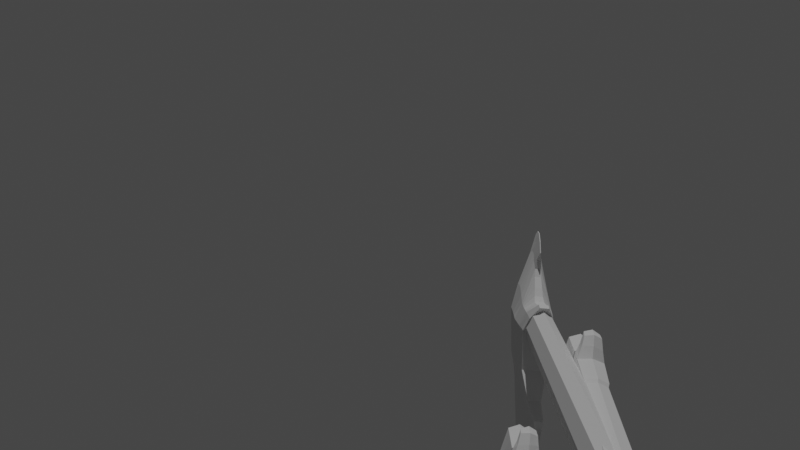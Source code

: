 # Source: Axe_admire_anim_sex.blend  (saved by Blender 2.82.7; exported with 4.5.12 LTS)
import bpy
from mathutils import Matrix  # noqa: F401  (used for matrix-valued properties, if any)

bpy.ops.wm.read_factory_settings(use_empty=True)
scene = bpy.context.scene
scene.name = 'Scene'

# ---- collections
col_collection = bpy.data.collections.new('Collection'); scene.collection.children.link(col_collection)

# ---- world
world_world = bpy.data.worlds.new('World'); scene.world = world_world
world_world.use_nodes = True; world_world.node_tree.nodes.clear()
_N = world_world.node_tree.nodes; _L = world_world.node_tree.links
n0 = _N.new('ShaderNodeOutputWorld'); n0.name = 'World Output'; n0.location = (300, 300)
n1 = _N.new('ShaderNodeBackground'); n1.name = 'Background'; n1.location = (10, 300)
n1.inputs[0].default_value = (0.05088, 0.05088, 0.05088, 1.0)
_L.new(n1.outputs[0], n0.inputs[0])
n0.is_active_output = True
world_world.color = (0.05088, 0.05088, 0.05088)
world_world.use_sun_shadow = False
world_world.sun_shadow_jitter_overblur = 0.0

# ---- cameras
cam_camera_001 = bpy.data.cameras.new('Camera.001')

# ---- lights
light_sun = bpy.data.lights.new('Sun', 'SUN')
light_sun.transmission_factor = 0.0
light_sun.energy = 1.0
light_sun.shadow_soft_size = 0.125

# ---- meshes
me_cube_002 = bpy.data.meshes.new('Cube.002')
me_cube_002.from_pydata([(-0.7442, -0.7442, -0.8724), (-0.8661, -0.8661, 0.9391), (-0.7442, 0.7442, -0.8724), (-0.8661, 0.8661, 0.9391), (0.7442, -0.7442, -0.8724), (0.8661, -0.8661, 0.9391), (0.7442, 0.7442, -0.8724), (0.8661, 0.8661, 0.9391), (-1.0, 0.0, -0.9086), (-1.0, 0.0, 1.0), (1.0, 0.0, -0.9163), (1.0, 0.0, 1.0), (0.0, 0.8592, -0.9874), (0.0, 1.0, 1.0), (0.0, -0.8592, -0.9874), (0.0, -1.0, 1.067), (0.0, 0.0, 1.0), (0.0, -0.9546, 0.3316), (0.8363, -0.8363, 0.4971), (-0.8372, -0.8372, 0.5101), (-0.5511, -1.358, 0.9067), (-0.4962, -1.313, 1.225), (1.765e-05, -1.418, 1.287), (0.4961, -1.381, 1.252), (1.765e-05, -1.452, 0.7853), (0.5504, -1.357, 0.8962), (1.765e-05, -1.471, 1.236), (0.5028, -1.378, 1.208), (-0.5034, -1.378, 1.206), (-0.6679, -1.099, 0.6735), (1.121e-05, -1.225, 0.5484), (0.6653, -1.1, 1.038), (6.115e-06, -1.099, 1.072), (0.6389, -1.15, 0.7014), (-0.6321, -1.103, 1.049), (-0.7028, 6.317e-06, -5.746), (-0.447, -0.7442, -5.71), (0.2972, 0.8592, -5.825), (-0.447, 0.7442, -5.71), (1.297, 6.317e-06, -5.754), (1.041, 0.7442, -5.71), (0.2972, -0.8592, -5.825), (1.041, -0.7442, -5.71), (0.2972, 6.317e-06, -5.784), (0.7104, -0.6938, -1.021), (1.017, 3.35e-11, -1.062), (0.01661, 0.8011, -1.128), (0.7104, 0.6938, -1.021), (-0.6772, 0.6938, -1.021), (-0.9834, 3.35e-11, -1.054), (0.01661, -0.8011, -1.128), (-0.6772, -0.6938, -1.021)], [], [(8, 9, 3, 2), (12, 13, 7, 6), (10, 11, 5, 18, 4), (14, 17, 19, 0), (49, 48, 38, 35), (16, 9, 1, 15), (13, 3, 9, 16), (45, 44, 42, 39), (6, 7, 11, 10), (0, 19, 1, 9, 8), (47, 45, 39, 40), (7, 13, 16, 11), (11, 16, 15, 5), (46, 47, 40, 37), (4, 18, 17, 14), (2, 3, 13, 12), (24, 25, 27, 26), (15, 1, 34, 32), (17, 18, 33, 30), (20, 24, 26, 28), (18, 5, 31, 33), (19, 17, 30, 29), (1, 19, 29, 34), (5, 15, 32, 31), (28, 26, 22, 21), (26, 27, 23, 22), (29, 30, 24, 20), (30, 33, 25, 24), (34, 29, 20, 28, 21), (31, 32, 22, 23), (33, 31, 23, 27, 25), (32, 34, 21, 22), (43, 39, 42, 41), (37, 40, 39, 43), (38, 37, 43, 35), (35, 43, 41, 36), (44, 50, 41, 42), (48, 46, 37, 38), (50, 51, 36, 41), (51, 49, 35, 36), (0, 8, 49, 51), (14, 0, 51, 50), (2, 12, 46, 48), (4, 14, 50, 44), (12, 6, 47, 46), (6, 10, 45, 47), (10, 4, 44, 45), (8, 2, 48, 49)])
_uv = me_cube_002.uv_layers.new(name='UVMap')
_uv.uv.foreach_set('vector', [0.375, 0.125, 0.625, 0.125, 0.625, 0.25, 0.375, 0.25, 0.375, 0.375, 0.625, 0.375, 0.625, 0.5, 0.375, 0.5, 0.375, 0.625, 0.625, 0.625, 0.625, 0.75, 0.564, 0.75, 0.375, 0.75, 0.375, 0.875, 0.5444, 0.875, 0.5658, 1.0, 0.375, 1.0, 0.375, 0.125, 0.375, 0.25, 0.375, 0.25, 0.375, 0.125, 0.75, 0.625, 0.875, 0.625, 0.875, 0.75, 0.75, 0.75, 0.75, 0.5, 0.875, 0.5, 0.875, 0.625, 0.75, 0.625, 0.375, 0.625, 0.375, 0.75, 0.375, 0.75, 0.375, 0.625, 0.375, 0.5, 0.625, 0.5, 0.625, 0.625, 0.375, 0.625, 0.375, 0.0, 0.5658, 0.0, 0.625, 0.0, 0.625, 0.125, 0.375, 0.125, 0.375, 0.5, 0.375, 0.625, 0.375, 0.625, 0.375, 0.5, 0.625, 0.5, 0.75, 0.5, 0.75, 0.625, 0.625, 0.625, 0.625, 0.625, 0.75, 0.625, 0.75, 0.75, 0.625, 0.75, 0.375, 0.375, 0.375, 0.5, 0.375, 0.5, 0.375, 0.375, 0.375, 0.75, 0.564, 0.75, 0.5444, 0.875, 0.375, 0.875, 0.375, 0.25, 0.625, 0.25, 0.625, 0.375, 0.375, 0.375, 0.5444, 0.875, 0.564, 0.75, 0.6175, 0.75, 0.6132, 0.875, 0.75, 0.75, 0.875, 0.75, 0.875, 0.75, 0.75, 0.75, 0.5444, 0.875, 0.564, 0.75, 0.564, 0.75, 0.5444, 0.875, 0.5658, 1.0, 0.5444, 0.875, 0.6132, 0.875, 0.6172, 1.0, 0.564, 0.75, 0.625, 0.75, 0.625, 0.75, 0.564, 0.75, 0.5658, 1.0, 0.5444, 0.875, 0.5444, 0.875, 0.5658, 1.0, 0.625, 0.0, 0.5658, 0.0, 0.5658, 0.0, 0.625, 0.0, 0.625, 0.75, 0.75, 0.75, 0.75, 0.75, 0.625, 0.75, 0.6172, 1.0, 0.6132, 0.875, 0.625, 0.875, 0.625, 1.0, 0.6132, 0.875, 0.6175, 0.75, 0.625, 0.75, 0.625, 0.875, 0.5658, 1.0, 0.5444, 0.875, 0.5444, 0.875, 0.5658, 1.0, 0.5444, 0.875, 0.564, 0.75, 0.564, 0.75, 0.5444, 0.875, 0.625, 0.0, 0.5658, 0.0, 0.5658, 0.0, 0.6172, 0.0, 0.625, 0.0, 0.625, 0.75, 0.75, 0.75, 0.75, 0.75, 0.625, 0.75, 0.564, 0.75, 0.625, 0.75, 0.625, 0.75, 0.6175, 0.75, 0.564, 0.75, 0.75, 0.75, 0.875, 0.75, 0.875, 0.75, 0.75, 0.75, 0.25, 0.625, 0.375, 0.625, 0.375, 0.75, 0.25, 0.75, 0.25, 0.5, 0.375, 0.5, 0.375, 0.625, 0.25, 0.625, 0.125, 0.5, 0.25, 0.5, 0.25, 0.625, 0.125, 0.625, 0.125, 0.625, 0.25, 0.625, 0.25, 0.75, 0.125, 0.75, 0.375, 0.75, 0.375, 0.875, 0.375, 0.875, 0.375, 0.75, 0.375, 0.25, 0.375, 0.375, 0.375, 0.375, 0.375, 0.25, 0.375, 0.875, 0.375, 1.0, 0.375, 1.0, 0.375, 0.875, 0.375, 0.0, 0.375, 0.125, 0.375, 0.125, 0.375, 0.0, 0.375, 0.0, 0.375, 0.125, 0.375, 0.125, 0.375, 0.0, 0.375, 0.875, 0.375, 1.0, 0.375, 1.0, 0.375, 0.875, 0.375, 0.25, 0.375, 0.375, 0.375, 0.375, 0.375, 0.25, 0.375, 0.75, 0.375, 0.875, 0.375, 0.875, 0.375, 0.75, 0.375, 0.375, 0.375, 0.5, 0.375, 0.5, 0.375, 0.375, 0.375, 0.5, 0.375, 0.625, 0.375, 0.625, 0.375, 0.5, 0.375, 0.625, 0.375, 0.75, 0.375, 0.75, 0.375, 0.625, 0.375, 0.125, 0.375, 0.25, 0.375, 0.25, 0.375, 0.125])
me_cube_002.use_remesh_fix_poles = True
me_cube_002.use_remesh_preserve_attributes = False
me_cube_002.use_mirror_vertex_groups = False
me_cube_002.update()
me_cube_003 = bpy.data.meshes.new('Cube.003')
me_cube_003.from_pydata([(-0.7442, -0.7442, -0.8724), (-0.8661, -0.8661, 0.9391), (-0.7442, 0.7442, -0.8724), (-0.8661, 0.8661, 0.9391), (0.7442, -0.7442, -0.8724), (0.8661, -0.8661, 0.9391), (0.7442, 0.7442, -0.8724), (0.8661, 0.8661, 0.9391), (-1.0, 0.0, -0.9086), (-1.0, 0.0, 1.0), (1.0, 0.0, -0.9163), (1.0, 0.0, 1.0), (0.0, 0.8592, -0.9874), (0.0, 1.0, 1.0), (0.0, -0.8592, -0.9874), (0.0, -1.0, 1.0), (0.0, 0.0, 1.0), (0.0, 0.0, -0.9463), (-0.7715, -0.7715, -0.4661), (-0.7715, 0.7715, -0.4661), (0.7715, 0.7715, -0.4661), (0.7715, -0.7715, -0.4661), (1.0, 0.0, -0.4865), (-1.0, 0.0, -0.4806), (0.0, -0.8908, -0.5417), (0.0, 0.8908, -0.5417), (-0.8005, -0.8026, 0.1765), (-0.8005, 0.8026, 0.1765), (0.8047, 0.8026, 0.1765), (0.8047, -0.8026, 0.1765), (1.002, 0.0, 0.1828), (-0.9979, 0.0, 0.1868), (0.002131, -0.9267, 0.1458), (0.002131, 0.9267, 0.1458)], [], [(31, 9, 3, 27), (33, 13, 7, 28), (30, 11, 5, 29), (32, 15, 1, 26), (17, 10, 4, 14), (16, 9, 1, 15), (13, 3, 9, 16), (12, 6, 10, 17), (28, 7, 11, 30), (26, 1, 9, 31), (2, 12, 17, 8), (7, 13, 16, 11), (11, 16, 15, 5), (8, 17, 14, 0), (29, 5, 15, 32), (27, 3, 13, 33), (2, 19, 25, 12), (4, 21, 24, 14), (0, 18, 23, 8), (6, 20, 22, 10), (14, 24, 18, 0), (10, 22, 21, 4), (12, 25, 20, 6), (8, 23, 19, 2), (19, 27, 33, 25), (21, 29, 32, 24), (18, 26, 31, 23), (20, 28, 30, 22), (24, 32, 26, 18), (22, 30, 29, 21), (25, 33, 28, 20), (23, 31, 27, 19)])
_uv = me_cube_003.uv_layers.new(name='UVMap')
_uv.uv.foreach_set('vector', [0.4949, 0.125, 0.625, 0.125, 0.625, 0.25, 0.4949, 0.25, 0.4949, 0.375, 0.625, 0.375, 0.625, 0.5, 0.4949, 0.5, 0.4949, 0.625, 0.625, 0.625, 0.625, 0.75, 0.4949, 0.75, 0.4949, 0.875, 0.625, 0.875, 0.625, 1.0, 0.4949, 1.0, 0.25, 0.625, 0.375, 0.625, 0.375, 0.75, 0.25, 0.75, 0.75, 0.625, 0.875, 0.625, 0.875, 0.75, 0.75, 0.75, 0.75, 0.5, 0.875, 0.5, 0.875, 0.625, 0.75, 0.625, 0.25, 0.5, 0.375, 0.5, 0.375, 0.625, 0.25, 0.625, 0.4949, 0.5, 0.625, 0.5, 0.625, 0.625, 0.4949, 0.625, 0.4949, 0.0, 0.625, 0.0, 0.625, 0.125, 0.4949, 0.125, 0.125, 0.5, 0.25, 0.5, 0.25, 0.625, 0.125, 0.625, 0.625, 0.5, 0.75, 0.5, 0.75, 0.625, 0.625, 0.625, 0.625, 0.625, 0.75, 0.625, 0.75, 0.75, 0.625, 0.75, 0.125, 0.625, 0.25, 0.625, 0.25, 0.75, 0.125, 0.75, 0.4949, 0.75, 0.625, 0.75, 0.625, 0.875, 0.4949, 0.875, 0.4949, 0.25, 0.625, 0.25, 0.625, 0.375, 0.4949, 0.375, 0.375, 0.25, 0.4311, 0.25, 0.4311, 0.375, 0.375, 0.375, 0.375, 0.75, 0.4311, 0.75, 0.4311, 0.875, 0.375, 0.875, 0.375, 0.0, 0.4311, 0.0, 0.4311, 0.125, 0.375, 0.125, 0.375, 0.5, 0.4311, 0.5, 0.4311, 0.625, 0.375, 0.625, 0.375, 0.875, 0.4311, 0.875, 0.4311, 1.0, 0.375, 1.0, 0.375, 0.625, 0.4311, 0.625, 0.4311, 0.75, 0.375, 0.75, 0.375, 0.375, 0.4311, 0.375, 0.4311, 0.5, 0.375, 0.5, 0.375, 0.125, 0.4311, 0.125, 0.4311, 0.25, 0.375, 0.25, 0.4311, 0.25, 0.4949, 0.25, 0.4949, 0.375, 0.4311, 0.375, 0.4311, 0.75, 0.4949, 0.75, 0.4949, 0.875, 0.4311, 0.875, 0.4311, 0.0, 0.4949, 0.0, 0.4949, 0.125, 0.4311, 0.125, 0.4311, 0.5, 0.4949, 0.5, 0.4949, 0.625, 0.4311, 0.625, 0.4311, 0.875, 0.4949, 0.875, 0.4949, 1.0, 0.4311, 1.0, 0.4311, 0.625, 0.4949, 0.625, 0.4949, 0.75, 0.4311, 0.75, 0.4311, 0.375, 0.4949, 0.375, 0.4949, 0.5, 0.4311, 0.5, 0.4311, 0.125, 0.4949, 0.125, 0.4949, 0.25, 0.4311, 0.25])
me_cube_003.use_remesh_fix_poles = True
me_cube_003.use_remesh_preserve_attributes = False
me_cube_003.use_mirror_vertex_groups = False
me_cube_003.update()
me_cube_004 = bpy.data.meshes.new('Cube.004')
me_cube_004.from_pydata([(-0.7442, -0.7442, -0.8724), (-0.8661, -0.8661, 0.9391), (-0.7442, 0.7442, -0.8724), (-0.8661, 0.8661, 0.9391), (0.7442, -0.7442, -0.8724), (0.8661, -0.8661, 0.9391), (0.7442, 0.7442, -0.8724), (0.8661, 0.8661, 0.9391), (-1.0, 0.0, -0.9086), (-1.0, 0.0, 1.0), (1.0, 0.0, -0.9163), (1.0, 0.0, 1.0), (0.0, 0.8592, -0.9874), (0.0, 1.0, 1.0), (0.0, -0.8592, -0.9874), (0.0, -1.0, 1.067), (0.0, 0.0, 1.0), (0.0, -0.9546, 0.3316), (0.8363, -0.8363, 0.4971), (-0.8372, -0.8372, 0.5101), (-0.5511, -1.358, 0.9067), (-0.4962, -1.313, 1.225), (1.765e-05, -1.418, 1.287), (0.4961, -1.381, 1.252), (1.765e-05, -1.452, 0.7853), (0.5504, -1.357, 0.8962), (1.765e-05, -1.471, 1.236), (0.5028, -1.378, 1.208), (-0.5034, -1.378, 1.206), (-0.6679, -1.099, 0.6735), (1.121e-05, -1.225, 0.5484), (0.6653, -1.1, 1.038), (6.115e-06, -1.099, 1.072), (0.6389, -1.15, 0.7014), (-0.6321, -1.103, 1.049), (-0.6257, 7.548e-10, -4.189), (-0.3699, -0.7442, -4.153), (0.3743, 0.8592, -4.268), (-0.3699, 0.7442, -4.153), (1.374, 7.548e-10, -4.197), (1.118, 0.7442, -4.153), (0.3743, -0.8592, -4.268), (1.118, -0.7442, -4.153), (0.3743, 7.548e-10, -4.227), (0.7104, -0.6938, -1.021), (1.017, 3.35e-11, -1.062), (0.01661, 0.8011, -1.128), (0.7104, 0.6938, -1.021), (-0.6772, 0.6938, -1.021), (-0.9834, 3.35e-11, -1.054), (0.01661, -0.8011, -1.128), (-0.6772, -0.6938, -1.021)], [], [(8, 9, 3, 2), (12, 13, 7, 6), (10, 11, 5, 18, 4), (14, 17, 19, 0), (49, 48, 38, 35), (16, 9, 1, 15), (13, 3, 9, 16), (45, 44, 42, 39), (6, 7, 11, 10), (0, 19, 1, 9, 8), (47, 45, 39, 40), (7, 13, 16, 11), (11, 16, 15, 5), (46, 47, 40, 37), (4, 18, 17, 14), (2, 3, 13, 12), (24, 25, 27, 26), (15, 1, 34, 32), (17, 18, 33, 30), (20, 24, 26, 28), (18, 5, 31, 33), (19, 17, 30, 29), (1, 19, 29, 34), (5, 15, 32, 31), (28, 26, 22, 21), (26, 27, 23, 22), (29, 30, 24, 20), (30, 33, 25, 24), (34, 29, 20, 28, 21), (31, 32, 22, 23), (33, 31, 23, 27, 25), (32, 34, 21, 22), (43, 39, 42, 41), (37, 40, 39, 43), (38, 37, 43, 35), (35, 43, 41, 36), (44, 50, 41, 42), (48, 46, 37, 38), (50, 51, 36, 41), (51, 49, 35, 36), (0, 8, 49, 51), (14, 0, 51, 50), (2, 12, 46, 48), (4, 14, 50, 44), (12, 6, 47, 46), (6, 10, 45, 47), (10, 4, 44, 45), (8, 2, 48, 49)])
_uv = me_cube_004.uv_layers.new(name='UVMap')
_uv.uv.foreach_set('vector', [0.375, 0.125, 0.625, 0.125, 0.625, 0.25, 0.375, 0.25, 0.375, 0.375, 0.625, 0.375, 0.625, 0.5, 0.375, 0.5, 0.375, 0.625, 0.625, 0.625, 0.625, 0.75, 0.564, 0.75, 0.375, 0.75, 0.375, 0.875, 0.5444, 0.875, 0.5658, 1.0, 0.375, 1.0, 0.375, 0.125, 0.375, 0.25, 0.375, 0.25, 0.375, 0.125, 0.75, 0.625, 0.875, 0.625, 0.875, 0.75, 0.75, 0.75, 0.75, 0.5, 0.875, 0.5, 0.875, 0.625, 0.75, 0.625, 0.375, 0.625, 0.375, 0.75, 0.375, 0.75, 0.375, 0.625, 0.375, 0.5, 0.625, 0.5, 0.625, 0.625, 0.375, 0.625, 0.375, 0.0, 0.5658, 0.0, 0.625, 0.0, 0.625, 0.125, 0.375, 0.125, 0.375, 0.5, 0.375, 0.625, 0.375, 0.625, 0.375, 0.5, 0.625, 0.5, 0.75, 0.5, 0.75, 0.625, 0.625, 0.625, 0.625, 0.625, 0.75, 0.625, 0.75, 0.75, 0.625, 0.75, 0.375, 0.375, 0.375, 0.5, 0.375, 0.5, 0.375, 0.375, 0.375, 0.75, 0.564, 0.75, 0.5444, 0.875, 0.375, 0.875, 0.375, 0.25, 0.625, 0.25, 0.625, 0.375, 0.375, 0.375, 0.5444, 0.875, 0.564, 0.75, 0.6175, 0.75, 0.6132, 0.875, 0.75, 0.75, 0.875, 0.75, 0.875, 0.75, 0.75, 0.75, 0.5444, 0.875, 0.564, 0.75, 0.564, 0.75, 0.5444, 0.875, 0.5658, 1.0, 0.5444, 0.875, 0.6132, 0.875, 0.6172, 1.0, 0.564, 0.75, 0.625, 0.75, 0.625, 0.75, 0.564, 0.75, 0.5658, 1.0, 0.5444, 0.875, 0.5444, 0.875, 0.5658, 1.0, 0.625, 0.0, 0.5658, 0.0, 0.5658, 0.0, 0.625, 0.0, 0.625, 0.75, 0.75, 0.75, 0.75, 0.75, 0.625, 0.75, 0.6172, 1.0, 0.6132, 0.875, 0.625, 0.875, 0.625, 1.0, 0.6132, 0.875, 0.6175, 0.75, 0.625, 0.75, 0.625, 0.875, 0.5658, 1.0, 0.5444, 0.875, 0.5444, 0.875, 0.5658, 1.0, 0.5444, 0.875, 0.564, 0.75, 0.564, 0.75, 0.5444, 0.875, 0.625, 0.0, 0.5658, 0.0, 0.5658, 0.0, 0.6172, 0.0, 0.625, 0.0, 0.625, 0.75, 0.75, 0.75, 0.75, 0.75, 0.625, 0.75, 0.564, 0.75, 0.625, 0.75, 0.625, 0.75, 0.6175, 0.75, 0.564, 0.75, 0.75, 0.75, 0.875, 0.75, 0.875, 0.75, 0.75, 0.75, 0.25, 0.625, 0.375, 0.625, 0.375, 0.75, 0.25, 0.75, 0.25, 0.5, 0.375, 0.5, 0.375, 0.625, 0.25, 0.625, 0.125, 0.5, 0.25, 0.5, 0.25, 0.625, 0.125, 0.625, 0.125, 0.625, 0.25, 0.625, 0.25, 0.75, 0.125, 0.75, 0.375, 0.75, 0.375, 0.875, 0.375, 0.875, 0.375, 0.75, 0.375, 0.25, 0.375, 0.375, 0.375, 0.375, 0.375, 0.25, 0.375, 0.875, 0.375, 1.0, 0.375, 1.0, 0.375, 0.875, 0.375, 0.0, 0.375, 0.125, 0.375, 0.125, 0.375, 0.0, 0.375, 0.0, 0.375, 0.125, 0.375, 0.125, 0.375, 0.0, 0.375, 0.875, 0.375, 1.0, 0.375, 1.0, 0.375, 0.875, 0.375, 0.25, 0.375, 0.375, 0.375, 0.375, 0.375, 0.25, 0.375, 0.75, 0.375, 0.875, 0.375, 0.875, 0.375, 0.75, 0.375, 0.375, 0.375, 0.5, 0.375, 0.5, 0.375, 0.375, 0.375, 0.5, 0.375, 0.625, 0.375, 0.625, 0.375, 0.5, 0.375, 0.625, 0.375, 0.75, 0.375, 0.75, 0.375, 0.625, 0.375, 0.125, 0.375, 0.25, 0.375, 0.25, 0.375, 0.125])
me_cube_004.use_remesh_fix_poles = True
me_cube_004.use_remesh_preserve_attributes = False
me_cube_004.use_mirror_vertex_groups = False
me_cube_004.update()
me_cube_005 = bpy.data.meshes.new('Cube.005')
me_cube_005.from_pydata([(-0.7442, -0.7442, -0.8724), (-0.8661, -0.8661, 0.9391), (-0.7442, 0.7442, -0.8724), (-0.8661, 0.8661, 0.9391), (0.7442, -0.7442, -0.8724), (0.8661, -0.8661, 0.9391), (0.7442, 0.7442, -0.8724), (0.8661, 0.8661, 0.9391), (-1.0, 0.0, -0.9086), (-1.0, 0.0, 1.0), (1.0, 0.0, -0.9163), (1.0, 0.0, 1.0), (0.0, 0.8592, -0.9874), (0.0, 1.0, 1.0), (0.0, -0.8592, -0.9874), (0.0, -1.0, 1.0), (0.0, 0.0, 1.0), (0.0, 0.0, -0.9463), (-0.7715, -0.7715, -0.4661), (-0.7715, 0.7715, -0.4661), (0.7715, 0.7715, -0.4661), (0.7715, -0.7715, -0.4661), (1.0, 0.0, -0.4865), (-1.0, 0.0, -0.4806), (0.0, -0.8908, -0.5417), (0.0, 0.8908, -0.5417), (-0.8005, -0.8026, 0.1765), (-0.8005, 0.8026, 0.1765), (0.8047, 0.8026, 0.1765), (0.8047, -0.8026, 0.1765), (1.002, 0.0, 0.1828), (-0.9979, 0.0, 0.1868), (0.002131, -0.9267, 0.1458), (0.002131, 0.9267, 0.1458)], [], [(31, 9, 3, 27), (33, 13, 7, 28), (30, 11, 5, 29), (32, 15, 1, 26), (17, 10, 4, 14), (16, 9, 1, 15), (13, 3, 9, 16), (12, 6, 10, 17), (28, 7, 11, 30), (26, 1, 9, 31), (2, 12, 17, 8), (7, 13, 16, 11), (11, 16, 15, 5), (8, 17, 14, 0), (29, 5, 15, 32), (27, 3, 13, 33), (2, 19, 25, 12), (4, 21, 24, 14), (0, 18, 23, 8), (6, 20, 22, 10), (14, 24, 18, 0), (10, 22, 21, 4), (12, 25, 20, 6), (8, 23, 19, 2), (19, 27, 33, 25), (21, 29, 32, 24), (18, 26, 31, 23), (20, 28, 30, 22), (24, 32, 26, 18), (22, 30, 29, 21), (25, 33, 28, 20), (23, 31, 27, 19)])
_uv = me_cube_005.uv_layers.new(name='UVMap')
_uv.uv.foreach_set('vector', [0.4949, 0.125, 0.625, 0.125, 0.625, 0.25, 0.4949, 0.25, 0.4949, 0.375, 0.625, 0.375, 0.625, 0.5, 0.4949, 0.5, 0.4949, 0.625, 0.625, 0.625, 0.625, 0.75, 0.4949, 0.75, 0.4949, 0.875, 0.625, 0.875, 0.625, 1.0, 0.4949, 1.0, 0.25, 0.625, 0.375, 0.625, 0.375, 0.75, 0.25, 0.75, 0.75, 0.625, 0.875, 0.625, 0.875, 0.75, 0.75, 0.75, 0.75, 0.5, 0.875, 0.5, 0.875, 0.625, 0.75, 0.625, 0.25, 0.5, 0.375, 0.5, 0.375, 0.625, 0.25, 0.625, 0.4949, 0.5, 0.625, 0.5, 0.625, 0.625, 0.4949, 0.625, 0.4949, 0.0, 0.625, 0.0, 0.625, 0.125, 0.4949, 0.125, 0.125, 0.5, 0.25, 0.5, 0.25, 0.625, 0.125, 0.625, 0.625, 0.5, 0.75, 0.5, 0.75, 0.625, 0.625, 0.625, 0.625, 0.625, 0.75, 0.625, 0.75, 0.75, 0.625, 0.75, 0.125, 0.625, 0.25, 0.625, 0.25, 0.75, 0.125, 0.75, 0.4949, 0.75, 0.625, 0.75, 0.625, 0.875, 0.4949, 0.875, 0.4949, 0.25, 0.625, 0.25, 0.625, 0.375, 0.4949, 0.375, 0.375, 0.25, 0.4311, 0.25, 0.4311, 0.375, 0.375, 0.375, 0.375, 0.75, 0.4311, 0.75, 0.4311, 0.875, 0.375, 0.875, 0.375, 0.0, 0.4311, 0.0, 0.4311, 0.125, 0.375, 0.125, 0.375, 0.5, 0.4311, 0.5, 0.4311, 0.625, 0.375, 0.625, 0.375, 0.875, 0.4311, 0.875, 0.4311, 1.0, 0.375, 1.0, 0.375, 0.625, 0.4311, 0.625, 0.4311, 0.75, 0.375, 0.75, 0.375, 0.375, 0.4311, 0.375, 0.4311, 0.5, 0.375, 0.5, 0.375, 0.125, 0.4311, 0.125, 0.4311, 0.25, 0.375, 0.25, 0.4311, 0.25, 0.4949, 0.25, 0.4949, 0.375, 0.4311, 0.375, 0.4311, 0.75, 0.4949, 0.75, 0.4949, 0.875, 0.4311, 0.875, 0.4311, 0.0, 0.4949, 0.0, 0.4949, 0.125, 0.4311, 0.125, 0.4311, 0.5, 0.4949, 0.5, 0.4949, 0.625, 0.4311, 0.625, 0.4311, 0.875, 0.4949, 0.875, 0.4949, 1.0, 0.4311, 1.0, 0.4311, 0.625, 0.4949, 0.625, 0.4949, 0.75, 0.4311, 0.75, 0.4311, 0.375, 0.4949, 0.375, 0.4949, 0.5, 0.4311, 0.5, 0.4311, 0.125, 0.4949, 0.125, 0.4949, 0.25, 0.4311, 0.25])
me_cube_005.use_remesh_fix_poles = True
me_cube_005.use_remesh_preserve_attributes = False
me_cube_005.use_mirror_vertex_groups = False
me_cube_005.update()
me_cylinder_003 = bpy.data.meshes.new('Cylinder.003')
me_cylinder_003.from_pydata([(0.002265, 1.92, -19.25), (0.002265, 1.92, -17.25), (0.7094, 1.627, -19.25), (0.7094, 1.627, -17.25), (1.002, 0.92, -19.25), (1.002, 0.92, -17.25), (0.7094, 0.2128, -19.25), (0.7094, 0.2128, -17.25), (0.002265, -0.08005, -19.25), (0.002265, -0.08005, -17.25), (-0.7048, 0.2128, -19.25), (-0.7048, 0.2128, -17.25), (-0.9977, 0.92, -19.25), (-0.9977, 0.92, -17.25), (-0.7048, 1.627, -19.25), (-0.7048, 1.627, -17.25), (0.2954, 0.09663, -18.04), (0.6765, 0.2471, -18.77), (-0.1318, 0.006904, -18.77), (0.7603, -0.5146, -18.58), (-0.2519, 1.671, -17.99), (0.1291, 1.821, -18.72), (-0.6792, 1.581, -18.72), (-0.7476, 2.323, -18.42), (-0.7621, 0.5319, -18.01), (-0.5529, 0.2534, -18.74), (-0.8695, 0.8321, -18.74), (-1.693, 0.3329, -18.55), (0.7356, 1.247, -18.04), (0.9448, 0.9687, -18.77), (0.6281, 1.547, -18.77), (1.734, 1.461, -18.48), (0.3369, 1.701, -18.03), (0.7695, 1.629, -18.76), (-0.05563, 1.835, -18.76), (0.768, 2.374, -18.47), (-0.8376, 1.251, -18.0), (-1.02, 0.9691, -18.73), (-0.5608, 1.5, -18.73), (-1.72, 1.548, -18.54), (0.7028, 0.5039, -18.03), (0.9293, 0.7689, -18.76), (0.3877, 0.2769, -18.76), (1.541, 0.1436, -18.57), (-0.3413, 0.1139, -18.0), (-0.6827, 0.3071, -18.73), (0.06255, -0.02447, -18.73), (-0.9582, -0.4277, -18.54), (-0.03238, -3.084, -0.4688), (-0.0313, -3.774, 7.778), (-0.2874, 1.918, 2.142), (-0.2738, 3.114, 7.776), (0.03691, -3.084, -0.4688), (0.03582, -3.771, 7.777), (0.2919, 1.918, 2.142), (0.2783, 3.114, 7.776), (-0.9681, 0.7362, 3.224), (-0.7855, -0.8211, 3.067), (-0.2814, -2.027, -0.04364), (-0.2577, -2.786, 7.728), (-0.7794, -1.12, 7.777), (-1.115, 0.7352, 7.774), (0.286, -2.027, -0.04364), (0.7901, -0.8211, 3.067), (0.9726, 0.7362, 3.224), (1.119, 0.7352, 7.774), (0.784, -1.12, 7.777), (0.2621, -2.787, 7.721), (-0.03341, -4.338, 1.867), (-0.03336, -4.586, 4.448), (-0.0333, -4.42, 6.196), (-0.212, 3.299, 6.714), (-0.1863, 2.819, 5.71), (-0.3162, 1.834, 3.234), (0.2165, 3.299, 6.714), (0.1908, 2.819, 5.71), (0.3208, 1.834, 3.234), (0.03783, -4.42, 6.196), (0.03789, -4.586, 4.448), (0.03794, -4.338, 1.867), (1.135, 0.7352, 6.702), (1.196, 0.7311, 5.444), (1.084, 0.7398, 4.146), (0.8047, -1.123, 6.748), (0.7094, -1.102, 5.628), (0.6955, -1.05, 4.216), (0.238, -2.786, 6.179), (0.2168, -2.732, 3.998), (0.2483, -2.487, 1.776), (-0.2335, -2.786, 6.179), (-0.2122, -2.732, 3.998), (-0.2438, -2.487, 1.776), (-0.8006, -1.123, 6.748), (-0.7049, -1.102, 5.628), (-0.6909, -1.05, 4.216), (-1.131, 0.7352, 6.702), (-1.191, 0.7311, 5.444), (-1.08, 0.7398, 4.146), (-0.03287, -4.155, 7.097), (-0.2477, 3.304, 7.256), (0.2522, 3.304, 7.256), (0.0374, -4.155, 7.098), (1.12, 0.7352, 7.243), (0.7877, -1.124, 7.262), (0.2609, -2.787, 6.982), (-0.2565, -2.787, 6.984), (-0.7837, -1.124, 7.262), (-1.116, 0.7352, 7.243), (-0.2967, 1.965, 2.552), (0.3012, 1.965, 2.552), (0.03752, -3.687, 0.3179), (1.006, 0.7411, 3.623), (0.7109, -0.931, 3.584), (0.2559, -2.292, 0.9402), (-0.2514, -2.292, 0.9402), (-0.7064, -0.931, 3.584), (-1.001, 0.7411, 3.623), (-0.03299, -3.687, 0.3179), (-0.8457, 1.76, 7.759), (0.7516, 1.35, 2.665), (-0.7471, 1.35, 2.665), (0.8503, 1.76, 7.759), (0.8334, 1.417, 3.586), (0.9113, 1.501, 4.95), (0.8686, 1.85, 6.548), (-0.8289, 1.417, 3.586), (-0.9068, 1.501, 4.95), (-0.8641, 1.85, 6.548), (0.8554, 1.854, 7.212), (-0.8509, 1.854, 7.212), (-0.7723, 1.392, 3.075), (0.7768, 1.392, 3.075), (-0.4033, -1.767, 1.882), (-0.3895, -2.041, 7.752), (0.4079, -1.767, 1.882), (0.3939, -2.041, 7.749), (-0.5754, -1.877, 2.863), (-0.4852, -2.016, 4.724), (-0.5512, -2.04, 6.469), (0.58, -1.877, 2.863), (0.4898, -2.016, 4.724), (0.555, -2.04, 6.469), (-0.4559, -2.041, 7.123), (0.4597, -2.041, 7.122), (0.4712, -1.867, 2.289), (-0.4666, -1.867, 2.289), (-0.02351, 3.954, 7.777), (0.02804, 3.954, 7.777), (-0.02359, 4.144, 7.262), (-0.02384, 4.144, 6.747), (-0.02453, 3.518, 5.517), (0.02812, 4.144, 7.262), (0.02837, 4.144, 6.747), (0.02906, 3.518, 5.517), (-0.03339, -4.467, 2.713), (-0.03337, -4.358, 3.546), (-0.2268, 2.196, 4.791), (-0.2979, 1.795, 3.969), (0.2313, 2.196, 4.791), (0.3025, 1.795, 3.969), (0.0379, -4.358, 3.546), (0.03792, -4.467, 2.713), (1.159, 0.7337, 4.986), (1.122, 0.7382, 4.546), (0.7048, -1.085, 5.166), (0.7002, -1.068, 4.695), (0.2271, -2.648, 3.267), (0.2376, -2.562, 2.523), (-0.2225, -2.648, 3.267), (-0.233, -2.562, 2.523), (-0.7003, -1.085, 5.166), (-0.6957, -1.068, 4.695), (-1.155, 0.7337, 4.986), (-1.118, 0.7382, 4.546), (-0.8813, 1.445, 4.469), (-0.8553, 1.43, 4.032), (0.8858, 1.445, 4.469), (0.8599, 1.43, 4.032), (0.5193, -1.957, 4.116), (0.5494, -1.898, 3.495), (-0.5147, -1.957, 4.116), (-0.5448, -1.898, 3.495), (-0.03333, -4.558, 5.322), (-0.2238, 3.058, 6.274), (0.2283, 3.058, 6.274), (0.03786, -4.557, 5.322), (1.166, 0.7351, 6.101), (0.7571, -1.112, 6.188), (0.2274, -2.759, 5.088), (-0.2228, -2.759, 5.088), (-0.7527, -1.112, 6.188), (-1.161, 0.7351, 6.101), (-0.8854, 1.677, 5.744), (0.89, 1.677, 5.744), (0.5224, -2.028, 5.596), (-0.5182, -2.028, 5.596), (-0.02421, 3.894, 6.067), (0.02874, 3.894, 6.067), (-0.03338, -4.551, 3.194), (-0.2638, 1.934, 4.378), (0.2684, 1.934, 4.378), (0.03791, -4.551, 3.194), (1.141, 0.7364, 4.761), (0.7025, -1.076, 4.931), (0.2323, -2.605, 2.895), (-0.2278, -2.605, 2.895), (-0.698, -1.076, 4.931), (-1.136, 0.7364, 4.761), (-0.8683, 1.436, 4.247), (0.8728, 1.436, 4.247), (0.5343, -1.927, 3.805), (-0.5297, -1.927, 3.805), (-0.03336, -4.571, 4.019), (-0.1985, 2.547, 5.413), (0.2031, 2.547, 5.413), (0.0379, -4.571, 4.019), (1.178, 0.7317, 5.213), (0.7071, -1.093, 5.397), (0.2219, -2.69, 3.632), (-0.2174, -2.69, 3.632), (-0.7026, -1.093, 5.397), (-1.173, 0.7317, 5.213), (-0.894, 1.472, 4.697), (0.8986, 1.472, 4.697), (0.5045, -1.986, 4.42), (-0.4999, -1.986, 4.42), (-0.3108, 1.809, 3.573), (0.3153, 1.809, 3.573), (0.00535, -4.283, 1.982), (1.103, 0.739, 4.34), (0.6978, -1.059, 4.455), (0.2429, -2.523, 2.144), (-0.2384, -2.523, 2.144), (-0.6933, -1.059, 4.455), (-1.099, 0.739, 4.34), (-0.8421, 1.426, 3.801), (0.8466, 1.426, 3.801), (0.5647, -1.869, 3.179), (-0.5601, -1.869, 3.179), (-0.06598, -4.283, 1.982), (-0.1357, 3.724, 7.259), (-0.1487, 3.534, 7.776), (0.1225, 3.722, 6.73), (0.1402, 3.724, 7.259), (-0.1179, 3.722, 6.73), (-0.1259, 3.209, 5.782), (0.1532, 3.534, 7.776), (0.1305, 3.209, 5.782), (0.1409, 3.425, 6.162), (-0.1364, 3.425, 6.162), (0.002265, 1.755, 8.188), (0.002265, 1.755, -18.58), (0.5925, 1.51, 8.188), (0.5925, 1.51, -18.58), (0.837, 0.92, 8.188), (0.837, 0.92, -18.58), (0.5925, 0.3297, 8.188), (0.5925, 0.3297, -18.58), (0.002265, 0.0852, 8.188), (0.002265, 0.0852, -18.58), (-0.588, 0.3297, 8.188), (-0.588, 0.3297, -18.58), (-0.8325, 0.92, 8.188), (-0.8325, 0.92, -18.58), (-0.588, 1.51, 8.188), (-0.588, 1.51, -18.58)], [], [(0, 1, 3, 2), (2, 3, 5, 4), (4, 5, 7, 6), (6, 7, 9, 8), (8, 9, 11, 10), (10, 11, 13, 12), (3, 1, 15, 13, 11, 9, 7, 5), (12, 13, 15, 14), (14, 15, 1, 0), (0, 2, 4, 6, 8, 10, 12, 14), (16, 19, 17), (17, 19, 18), (18, 19, 16), (16, 17, 18), (20, 23, 21), (21, 23, 22), (22, 23, 20), (20, 21, 22), (24, 27, 25), (25, 27, 26), (26, 27, 24), (24, 25, 26), (28, 31, 29), (29, 31, 30), (30, 31, 28), (28, 29, 30), (32, 35, 33), (33, 35, 34), (34, 35, 32), (32, 33, 34), (36, 39, 37), (37, 39, 38), (38, 39, 36), (36, 37, 38), (40, 43, 41), (41, 43, 42), (42, 43, 40), (40, 41, 42), (44, 47, 45), (45, 47, 46), (46, 47, 44), (44, 45, 46), (129, 118, 51, 99), (249, 244, 149, 196), (104, 67, 53, 101), (101, 53, 49, 98), (58, 62, 52, 48), (67, 59, 49, 53), (121, 118, 61, 65), (65, 61, 60, 66), (135, 133, 59, 67), (120, 119, 64, 56), (56, 64, 63, 57), (132, 134, 62, 58), (128, 121, 65, 102), (102, 65, 66, 103), (143, 135, 67, 104), (98, 49, 59, 105), (142, 133, 60, 106), (106, 60, 61, 107), (115, 94, 97, 116), (220, 93, 96, 221), (190, 92, 95, 191), (145, 136, 94, 115), (225, 137, 93, 220), (195, 138, 92, 190), (117, 68, 91, 114), (212, 69, 90, 219), (182, 70, 89, 189), (144, 139, 88, 113), (224, 140, 87, 218), (194, 141, 86, 188), (111, 82, 85, 112), (216, 81, 84, 217), (186, 80, 83, 187), (131, 122, 82, 111), (223, 123, 81, 216), (193, 124, 80, 186), (110, 79, 68, 117), (215, 78, 69, 212), (185, 77, 70, 182), (113, 88, 79, 110), (218, 87, 78, 215), (188, 86, 77, 185), (108, 73, 76, 109), (213, 72, 75, 214), (243, 242, 152, 151), (130, 125, 73, 108), (222, 126, 72, 213), (192, 127, 71, 183), (92, 106, 107, 95), (138, 142, 106, 92), (70, 98, 105, 89), (141, 143, 104, 86), (80, 102, 103, 83), (124, 128, 102, 80), (77, 101, 98, 70), (86, 104, 101, 77), (240, 241, 146, 148), (127, 129, 99, 71), (120, 130, 108, 50), (50, 108, 109, 54), (62, 113, 110, 52), (52, 110, 117, 48), (119, 131, 111, 64), (64, 111, 112, 63), (134, 144, 113, 62), (48, 117, 114, 58), (132, 145, 115, 57), (57, 115, 116, 56), (54, 109, 131, 119), (56, 116, 130, 120), (95, 107, 129, 127), (74, 100, 128, 124), (191, 95, 127, 192), (221, 96, 126, 222), (116, 97, 125, 130), (184, 74, 124, 193), (214, 75, 123, 223), (109, 76, 122, 131), (100, 55, 121, 128), (50, 54, 119, 120), (55, 51, 118, 121), (107, 61, 118, 129), (58, 114, 145, 132), (63, 112, 144, 134), (83, 103, 143, 141), (89, 105, 142, 138), (187, 83, 141, 194), (217, 84, 140, 224), (112, 85, 139, 144), (189, 89, 138, 195), (219, 90, 137, 225), (114, 91, 136, 145), (105, 59, 133, 142), (103, 66, 135, 143), (57, 63, 134, 132), (66, 60, 133, 135), (148, 146, 147, 151), (196, 149, 152, 197), (149, 148, 151, 152), (241, 246, 147, 146), (247, 245, 150, 153), (246, 243, 151, 147), (248, 247, 153, 197), (244, 240, 148, 149), (232, 169, 181, 238), (205, 168, 180, 211), (230, 165, 179, 237), (203, 164, 178, 210), (227, 159, 177, 236), (200, 158, 176, 209), (234, 173, 175, 235), (207, 172, 174, 208), (235, 175, 157, 226), (208, 174, 156, 199), (226, 157, 159, 227), (199, 156, 158, 200), (231, 167, 161, 228), (204, 166, 160, 201), (228, 161, 154, 239), (201, 160, 155, 198), (236, 177, 163, 229), (209, 176, 162, 202), (229, 163, 165, 230), (202, 162, 164, 203), (237, 179, 167, 231), (210, 178, 166, 204), (239, 154, 169, 232), (198, 155, 168, 205), (238, 181, 171, 233), (211, 180, 170, 206), (233, 171, 173, 234), (206, 170, 172, 207), (242, 248, 197, 152), (150, 196, 197, 153), (90, 189, 195, 137), (84, 187, 194, 140), (75, 184, 193, 123), (96, 191, 192, 126), (126, 192, 183, 72), (87, 188, 185, 78), (78, 185, 182, 69), (123, 193, 186, 81), (81, 186, 187, 84), (140, 194, 188, 87), (69, 182, 189, 90), (137, 195, 190, 93), (93, 190, 191, 96), (245, 249, 196, 150), (171, 206, 207, 173), (181, 211, 206, 171), (154, 198, 205, 169), (179, 210, 204, 167), (163, 202, 203, 165), (177, 209, 202, 163), (161, 201, 198, 154), (167, 204, 201, 161), (157, 199, 200, 159), (175, 208, 199, 157), (173, 207, 208, 175), (159, 200, 209, 177), (165, 203, 210, 179), (169, 205, 211, 181), (168, 219, 225, 180), (164, 217, 224, 178), (158, 214, 223, 176), (172, 221, 222, 174), (174, 222, 213, 156), (156, 213, 214, 158), (166, 218, 215, 160), (160, 215, 212, 155), (176, 223, 216, 162), (162, 216, 217, 164), (178, 224, 218, 166), (155, 212, 219, 168), (180, 225, 220, 170), (170, 220, 221, 172), (94, 233, 234, 97), (136, 238, 233, 94), (68, 239, 232, 91), (139, 237, 231, 88), (82, 229, 230, 85), (122, 236, 229, 82), (79, 228, 239, 68), (88, 231, 228, 79), (73, 226, 227, 76), (125, 235, 226, 73), (97, 234, 235, 125), (76, 227, 236, 122), (85, 230, 237, 139), (91, 232, 238, 136), (72, 183, 249, 245), (74, 184, 248, 242), (71, 99, 240, 244), (184, 75, 247, 248), (55, 100, 243, 246), (75, 72, 245, 247), (51, 55, 246, 241), (99, 51, 241, 240), (100, 74, 242, 243), (183, 71, 244, 249), (250, 251, 253, 252), (252, 253, 255, 254), (254, 255, 257, 256), (256, 257, 259, 258), (258, 259, 261, 260), (260, 261, 263, 262), (253, 251, 265, 263, 261, 259, 257, 255), (262, 263, 265, 264), (264, 265, 251, 250), (250, 252, 254, 256, 258, 260, 262, 264)])
_uv = me_cylinder_003.uv_layers.new(name='UVMap')
_uv.uv.foreach_set('vector', [1.0, 0.5, 1.0, 1.0, 0.875, 1.0, 0.875, 0.5, 0.875, 0.5, 0.875, 1.0, 0.75, 1.0, 0.75, 0.5, 0.75, 0.5, 0.75, 1.0, 0.625, 1.0, 0.625, 0.5, 0.625, 0.5, 0.625, 1.0, 0.5, 1.0, 0.5, 0.5, 0.5, 0.5, 0.5, 1.0, 0.375, 1.0, 0.375, 0.5, 0.375, 0.5, 0.375, 1.0, 0.25, 1.0, 0.25, 0.5, 0.4197, 0.4197, 0.25, 0.49, 0.08029, 0.4197, 0.01, 0.25, 0.08029, 0.08029, 0.25, 0.01, 0.4197, 0.08029, 0.49, 0.25, 0.25, 0.5, 0.25, 1.0, 0.125, 1.0, 0.125, 0.5, 0.125, 0.5, 0.125, 1.0, 0.0, 1.0, 0.0, 0.5, 0.75, 0.49, 0.9197, 0.4197, 0.99, 0.25, 0.9197, 0.08029, 0.75, 0.01, 0.5803, 0.08029, 0.51, 0.25, 0.5803, 0.4197, 0.25, 0.49, 0.25, 0.25, 0.4578, 0.13, 0.4578, 0.13, 0.25, 0.25, 0.04215, 0.13, 0.04215, 0.13, 0.25, 0.25, 0.25, 0.49, 0.75, 0.49, 0.9578, 0.13, 0.5422, 0.13, 0.25, 0.49, 0.25, 0.25, 0.4578, 0.13, 0.4578, 0.13, 0.25, 0.25, 0.04215, 0.13, 0.04215, 0.13, 0.25, 0.25, 0.25, 0.49, 0.75, 0.49, 0.9578, 0.13, 0.5422, 0.13, 0.25, 0.49, 0.25, 0.25, 0.4578, 0.13, 0.4578, 0.13, 0.25, 0.25, 0.04215, 0.13, 0.04215, 0.13, 0.25, 0.25, 0.25, 0.49, 0.75, 0.49, 0.9578, 0.13, 0.5422, 0.13, 0.25, 0.49, 0.25, 0.25, 0.4578, 0.13, 0.4578, 0.13, 0.25, 0.25, 0.04215, 0.13, 0.04215, 0.13, 0.25, 0.25, 0.25, 0.49, 0.75, 0.49, 0.9578, 0.13, 0.5422, 0.13, 0.25, 0.49, 0.25, 0.25, 0.4578, 0.13, 0.4578, 0.13, 0.25, 0.25, 0.04215, 0.13, 0.04215, 0.13, 0.25, 0.25, 0.25, 0.49, 0.75, 0.49, 0.9578, 0.13, 0.5422, 0.13, 0.25, 0.49, 0.25, 0.25, 0.4578, 0.13, 0.4578, 0.13, 0.25, 0.25, 0.04215, 0.13, 0.04215, 0.13, 0.25, 0.25, 0.25, 0.49, 0.75, 0.49, 0.9578, 0.13, 0.5422, 0.13, 0.25, 0.49, 0.25, 0.25, 0.4578, 0.13, 0.4578, 0.13, 0.25, 0.25, 0.04215, 0.13, 0.04215, 0.13, 0.25, 0.25, 0.25, 0.49, 0.75, 0.49, 0.9578, 0.13, 0.5422, 0.13, 0.25, 0.49, 0.25, 0.25, 0.4578, 0.13, 0.4578, 0.13, 0.25, 0.25, 0.04215, 0.13, 0.04215, 0.13, 0.25, 0.25, 0.25, 0.49, 0.75, 0.49, 0.9578, 0.13, 0.5422, 0.13, 0.5937, 0.2187, 0.625, 0.2188, 0.625, 0.25, 0.5937, 0.25, 0.5312, 0.25, 0.5625, 0.25, 0.5625, 0.25, 0.5312, 0.25, 0.5937, 0.6875, 0.625, 0.6875, 0.625, 0.75, 0.5938, 0.75, 0.5938, 0.75, 0.625, 0.75, 0.625, 1.0, 0.5938, 1.0, 0.125, 0.6875, 0.375, 0.6875, 0.375, 0.75, 0.125, 0.75, 0.625, 0.6875, 0.875, 0.6875, 0.875, 0.75, 0.625, 0.75, 0.625, 0.5313, 0.875, 0.5312, 0.875, 0.5625, 0.625, 0.5625, 0.625, 0.5625, 0.875, 0.5625, 0.875, 0.625, 0.625, 0.625, 0.625, 0.6562, 0.875, 0.6562, 0.875, 0.6875, 0.625, 0.6875, 0.125, 0.5312, 0.375, 0.5312, 0.375, 0.5625, 0.125, 0.5625, 0.125, 0.5625, 0.375, 0.5625, 0.375, 0.625, 0.125, 0.625, 0.125, 0.6562, 0.375, 0.6562, 0.375, 0.6875, 0.125, 0.6875, 0.5938, 0.5312, 0.625, 0.5313, 0.625, 0.5625, 0.5938, 0.5625, 0.5938, 0.5625, 0.625, 0.5625, 0.625, 0.625, 0.5938, 0.625, 0.5938, 0.6562, 0.625, 0.6562, 0.625, 0.6875, 0.5937, 0.6875, 0.5938, 0.0, 0.625, 0.0, 0.625, 0.0625, 0.5938, 0.0625, 0.5938, 0.09375, 0.625, 0.09375, 0.625, 0.125, 0.5938, 0.125, 0.5938, 0.125, 0.625, 0.125, 0.625, 0.1875, 0.5938, 0.1875, 0.4063, 0.125, 0.4375, 0.125, 0.4375, 0.1875, 0.4063, 0.1875, 0.4898, 0.125, 0.5, 0.125, 0.5, 0.1875, 0.4898, 0.1875, 0.5312, 0.125, 0.5625, 0.125, 0.5625, 0.1875, 0.5312, 0.1875, 0.4063, 0.09375, 0.4375, 0.09375, 0.4375, 0.125, 0.4063, 0.125, 0.4898, 0.09375, 0.5, 0.09375, 0.5, 0.125, 0.4898, 0.125, 0.5312, 0.09375, 0.5625, 0.09375, 0.5625, 0.125, 0.5312, 0.125, 0.4062, 0.0, 0.4375, 0.0, 0.4375, 0.0625, 0.4063, 0.0625, 0.4898, 0.0, 0.5, 0.0, 0.5, 0.0625, 0.4898, 0.0625, 0.5312, 0.0, 0.5625, 0.0, 0.5625, 0.0625, 0.5312, 0.0625, 0.4063, 0.6563, 0.4375, 0.6562, 0.4375, 0.6875, 0.4062, 0.6875, 0.4898, 0.6562, 0.5, 0.6562, 0.5, 0.6875, 0.4898, 0.6875, 0.5312, 0.6562, 0.5625, 0.6562, 0.5625, 0.6875, 0.5312, 0.6875, 0.4062, 0.5625, 0.4375, 0.5625, 0.4375, 0.625, 0.4062, 0.625, 0.4898, 0.5625, 0.5, 0.5625, 0.5, 0.625, 0.4898, 0.625, 0.5312, 0.5625, 0.5625, 0.5625, 0.5625, 0.625, 0.5312, 0.625, 0.4063, 0.5312, 0.4375, 0.5312, 0.4375, 0.5625, 0.4062, 0.5625, 0.4898, 0.5312, 0.5, 0.5312, 0.5, 0.5625, 0.4898, 0.5625, 0.5312, 0.5312, 0.5625, 0.5312, 0.5625, 0.5625, 0.5312, 0.5625, 0.4063, 0.75, 0.4375, 0.75, 0.4375, 1.0, 0.4062, 1.0, 0.4898, 0.75, 0.5, 0.75, 0.5, 1.0, 0.4898, 1.0, 0.5312, 0.75, 0.5625, 0.75, 0.5625, 1.0, 0.5312, 1.0, 0.4062, 0.6875, 0.4375, 0.6875, 0.4375, 0.75, 0.4063, 0.75, 0.4898, 0.6875, 0.5, 0.6875, 0.5, 0.75, 0.4898, 0.75, 0.5312, 0.6875, 0.5625, 0.6875, 0.5625, 0.75, 0.5312, 0.75, 0.4062, 0.25, 0.4375, 0.25, 0.4375, 0.5, 0.4062, 0.5, 0.4898, 0.25, 0.5, 0.25, 0.5, 0.5, 0.4898, 0.5, 0.5938, 0.5, 0.5625, 0.5, 0.5625, 0.5, 0.5938, 0.5, 0.4063, 0.2188, 0.4375, 0.2188, 0.4375, 0.25, 0.4062, 0.25, 0.4898, 0.2188, 0.5, 0.2188, 0.5, 0.25, 0.4898, 0.25, 0.5312, 0.2188, 0.5625, 0.2188, 0.5625, 0.25, 0.5312, 0.25, 0.5625, 0.125, 0.5938, 0.125, 0.5938, 0.1875, 0.5625, 0.1875, 0.5625, 0.09375, 0.5938, 0.09375, 0.5938, 0.125, 0.5625, 0.125, 0.5625, 0.0, 0.5938, 0.0, 0.5938, 0.0625, 0.5625, 0.0625, 0.5625, 0.6562, 0.5938, 0.6562, 0.5937, 0.6875, 0.5625, 0.6875, 0.5625, 0.5625, 0.5938, 0.5625, 0.5938, 0.625, 0.5625, 0.625, 0.5625, 0.5312, 0.5938, 0.5312, 0.5938, 0.5625, 0.5625, 0.5625, 0.5625, 0.75, 0.5938, 0.75, 0.5938, 1.0, 0.5625, 1.0, 0.5625, 0.6875, 0.5937, 0.6875, 0.5938, 0.75, 0.5625, 0.75, 0.5938, 0.25, 0.625, 0.25, 0.625, 0.25, 0.5938, 0.25, 0.5625, 0.2188, 0.5937, 0.2187, 0.5937, 0.25, 0.5625, 0.25, 0.375, 0.2188, 0.4063, 0.2188, 0.4062, 0.25, 0.375, 0.25, 0.375, 0.25, 0.4062, 0.25, 0.4062, 0.5, 0.375, 0.5, 0.375, 0.6875, 0.4062, 0.6875, 0.4063, 0.75, 0.375, 0.75, 0.375, 0.75, 0.4063, 0.75, 0.4062, 1.0, 0.375, 1.0, 0.375, 0.5312, 0.4063, 0.5312, 0.4062, 0.5625, 0.375, 0.5625, 0.375, 0.5625, 0.4062, 0.5625, 0.4062, 0.625, 0.375, 0.625, 0.375, 0.6562, 0.4063, 0.6563, 0.4062, 0.6875, 0.375, 0.6875, 0.375, 0.0, 0.4062, 0.0, 0.4063, 0.0625, 0.375, 0.0625, 0.375, 0.09375, 0.4063, 0.09375, 0.4063, 0.125, 0.375, 0.125, 0.375, 0.125, 0.4063, 0.125, 0.4063, 0.1875, 0.375, 0.1875, 0.375, 0.5, 0.4062, 0.5, 0.4063, 0.5312, 0.375, 0.5312, 0.375, 0.1875, 0.4063, 0.1875, 0.4063, 0.2188, 0.375, 0.2188, 0.5625, 0.1875, 0.5938, 0.1875, 0.5937, 0.2187, 0.5625, 0.2188, 0.5625, 0.5, 0.5938, 0.5, 0.5938, 0.5312, 0.5625, 0.5312, 0.5312, 0.1875, 0.5625, 0.1875, 0.5625, 0.2188, 0.5312, 0.2188, 0.4898, 0.1875, 0.5, 0.1875, 0.5, 0.2188, 0.4898, 0.2188, 0.4063, 0.1875, 0.4375, 0.1875, 0.4375, 0.2188, 0.4063, 0.2188, 0.5312, 0.5, 0.5625, 0.5, 0.5625, 0.5312, 0.5312, 0.5312, 0.4898, 0.5, 0.5, 0.5, 0.5, 0.5312, 0.4898, 0.5312, 0.4062, 0.5, 0.4375, 0.5, 0.4375, 0.5312, 0.4063, 0.5312, 0.5938, 0.5, 0.625, 0.5, 0.625, 0.5313, 0.5938, 0.5312, 0.125, 0.5, 0.375, 0.5, 0.375, 0.5312, 0.125, 0.5312, 0.625, 0.5, 0.875, 0.5, 0.875, 0.5312, 0.625, 0.5313, 0.5938, 0.1875, 0.625, 0.1875, 0.625, 0.2188, 0.5937, 0.2187, 0.375, 0.0625, 0.4063, 0.0625, 0.4063, 0.09375, 0.375, 0.09375, 0.375, 0.625, 0.4062, 0.625, 0.4063, 0.6563, 0.375, 0.6562, 0.5625, 0.625, 0.5938, 0.625, 0.5938, 0.6562, 0.5625, 0.6562, 0.5625, 0.0625, 0.5938, 0.0625, 0.5938, 0.09375, 0.5625, 0.09375, 0.5312, 0.625, 0.5625, 0.625, 0.5625, 0.6562, 0.5312, 0.6562, 0.4898, 0.625, 0.5, 0.625, 0.5, 0.6562, 0.4898, 0.6562, 0.4062, 0.625, 0.4375, 0.625, 0.4375, 0.6562, 0.4063, 0.6563, 0.5312, 0.0625, 0.5625, 0.0625, 0.5625, 0.09375, 0.5312, 0.09375, 0.4898, 0.0625, 0.5, 0.0625, 0.5, 0.09375, 0.4898, 0.09375, 0.4063, 0.0625, 0.4375, 0.0625, 0.4375, 0.09375, 0.4063, 0.09375, 0.5938, 0.0625, 0.625, 0.0625, 0.625, 0.09375, 0.5938, 0.09375, 0.5938, 0.625, 0.625, 0.625, 0.625, 0.6562, 0.5938, 0.6562, 0.125, 0.625, 0.375, 0.625, 0.375, 0.6562, 0.125, 0.6562, 0.625, 0.625, 0.875, 0.625, 0.875, 0.6562, 0.625, 0.6562, 0.5938, 0.25, 0.625, 0.25, 0.625, 0.5, 0.5938, 0.5, 0.5312, 0.25, 0.5625, 0.25, 0.5625, 0.5, 0.5312, 0.5, 0.5625, 0.25, 0.5938, 0.25, 0.5938, 0.5, 0.5625, 0.5, 0.875, 0.5, 0.625, 0.5, 0.625, 0.5, 0.875, 0.5, 0.5, 0.5, 0.5, 0.25, 0.5, 0.25, 0.5, 0.5, 0.625, 0.5, 0.5938, 0.5, 0.5938, 0.5, 0.625, 0.5, 0.5312, 0.5, 0.5, 0.5, 0.5, 0.5, 0.5312, 0.5, 0.5625, 0.25, 0.5938, 0.25, 0.5938, 0.25, 0.5625, 0.25, 0.4481, 0.0625, 0.4587, 0.0625, 0.4587, 0.09375, 0.4481, 0.09375, 0.4691, 0.0625, 0.4796, 0.0625, 0.4796, 0.09375, 0.4691, 0.09375, 0.4481, 0.625, 0.4587, 0.625, 0.4587, 0.6562, 0.4481, 0.6562, 0.4691, 0.625, 0.4796, 0.625, 0.4796, 0.6562, 0.4691, 0.6562, 0.4481, 0.5, 0.4587, 0.5, 0.4587, 0.5312, 0.4481, 0.5312, 0.4691, 0.5, 0.4796, 0.5, 0.4796, 0.5312, 0.4691, 0.5312, 0.4481, 0.1875, 0.4587, 0.1875, 0.4587, 0.2188, 0.4481, 0.2188, 0.4691, 0.1875, 0.4796, 0.1875, 0.4796, 0.2188, 0.4691, 0.2188, 0.4481, 0.2188, 0.4587, 0.2188, 0.4587, 0.25, 0.4481, 0.25, 0.4691, 0.2188, 0.4796, 0.2188, 0.4796, 0.25, 0.4691, 0.25, 0.4481, 0.25, 0.4587, 0.25, 0.4587, 0.5, 0.4481, 0.5, 0.4691, 0.25, 0.4796, 0.25, 0.4796, 0.5, 0.4691, 0.5, 0.4481, 0.6875, 0.4587, 0.6875, 0.4587, 0.75, 0.4481, 0.75, 0.4691, 0.6875, 0.4796, 0.6875, 0.4796, 0.75, 0.4691, 0.75, 0.4481, 0.75, 0.4587, 0.75, 0.4587, 1.0, 0.4481, 1.0, 0.4691, 0.75, 0.4796, 0.75, 0.4796, 1.0, 0.4691, 1.0, 0.4481, 0.5312, 0.4587, 0.5312, 0.4587, 0.5625, 0.4481, 0.5625, 0.4691, 0.5312, 0.4796, 0.5312, 0.4796, 0.5625, 0.4691, 0.5625, 0.4481, 0.5625, 0.4587, 0.5625, 0.4587, 0.625, 0.4481, 0.625, 0.4691, 0.5625, 0.4796, 0.5625, 0.4796, 0.625, 0.4691, 0.625, 0.4481, 0.6562, 0.4587, 0.6562, 0.4587, 0.6875, 0.4481, 0.6875, 0.4691, 0.6562, 0.4796, 0.6562, 0.4796, 0.6875, 0.4691, 0.6875, 0.4481, 0.0, 0.4587, 0.0, 0.4587, 0.0625, 0.4481, 0.0625, 0.4691, 0.0, 0.4796, 0.0, 0.4796, 0.0625, 0.4691, 0.0625, 0.4481, 0.09375, 0.4587, 0.09375, 0.4587, 0.125, 0.4481, 0.125, 0.4691, 0.09375, 0.4796, 0.09375, 0.4796, 0.125, 0.4691, 0.125, 0.4481, 0.125, 0.4587, 0.125, 0.4587, 0.1875, 0.4481, 0.1875, 0.4691, 0.125, 0.4796, 0.125, 0.4796, 0.1875, 0.4691, 0.1875, 0.5625, 0.5, 0.5312, 0.5, 0.5312, 0.5, 0.5625, 0.5, 0.5, 0.25, 0.5312, 0.25, 0.5312, 0.5, 0.5, 0.5, 0.5, 0.0625, 0.5312, 0.0625, 0.5312, 0.09375, 0.5, 0.09375, 0.5, 0.625, 0.5312, 0.625, 0.5312, 0.6562, 0.5, 0.6562, 0.5, 0.5, 0.5312, 0.5, 0.5312, 0.5312, 0.5, 0.5312, 0.5, 0.1875, 0.5312, 0.1875, 0.5312, 0.2188, 0.5, 0.2188, 0.5, 0.2188, 0.5312, 0.2188, 0.5312, 0.25, 0.5, 0.25, 0.5, 0.6875, 0.5312, 0.6875, 0.5312, 0.75, 0.5, 0.75, 0.5, 0.75, 0.5312, 0.75, 0.5312, 1.0, 0.5, 1.0, 0.5, 0.5312, 0.5312, 0.5312, 0.5312, 0.5625, 0.5, 0.5625, 0.5, 0.5625, 0.5312, 0.5625, 0.5312, 0.625, 0.5, 0.625, 0.5, 0.6562, 0.5312, 0.6562, 0.5312, 0.6875, 0.5, 0.6875, 0.5, 0.0, 0.5312, 0.0, 0.5312, 0.0625, 0.5, 0.0625, 0.5, 0.09375, 0.5312, 0.09375, 0.5312, 0.125, 0.5, 0.125, 0.5, 0.125, 0.5312, 0.125, 0.5312, 0.1875, 0.5, 0.1875, 0.5, 0.25, 0.5312, 0.25, 0.5312, 0.25, 0.5, 0.25, 0.4587, 0.125, 0.4691, 0.125, 0.4691, 0.1875, 0.4587, 0.1875, 0.4587, 0.09375, 0.4691, 0.09375, 0.4691, 0.125, 0.4587, 0.125, 0.4587, 0.0, 0.4691, 0.0, 0.4691, 0.0625, 0.4587, 0.0625, 0.4587, 0.6562, 0.4691, 0.6562, 0.4691, 0.6875, 0.4587, 0.6875, 0.4587, 0.5625, 0.4691, 0.5625, 0.4691, 0.625, 0.4587, 0.625, 0.4587, 0.5312, 0.4691, 0.5312, 0.4691, 0.5625, 0.4587, 0.5625, 0.4587, 0.75, 0.4691, 0.75, 0.4691, 1.0, 0.4587, 1.0, 0.4587, 0.6875, 0.4691, 0.6875, 0.4691, 0.75, 0.4587, 0.75, 0.4587, 0.25, 0.4691, 0.25, 0.4691, 0.5, 0.4587, 0.5, 0.4587, 0.2188, 0.4691, 0.2188, 0.4691, 0.25, 0.4587, 0.25, 0.4587, 0.1875, 0.4691, 0.1875, 0.4691, 0.2188, 0.4587, 0.2188, 0.4587, 0.5, 0.4691, 0.5, 0.4691, 0.5312, 0.4587, 0.5312, 0.4587, 0.625, 0.4691, 0.625, 0.4691, 0.6562, 0.4587, 0.6562, 0.4587, 0.0625, 0.4691, 0.0625, 0.4691, 0.09375, 0.4587, 0.09375, 0.4796, 0.0625, 0.4898, 0.0625, 0.4898, 0.09375, 0.4796, 0.09375, 0.4796, 0.625, 0.4898, 0.625, 0.4898, 0.6562, 0.4796, 0.6562, 0.4796, 0.5, 0.4898, 0.5, 0.4898, 0.5312, 0.4796, 0.5312, 0.4796, 0.1875, 0.4898, 0.1875, 0.4898, 0.2188, 0.4796, 0.2188, 0.4796, 0.2188, 0.4898, 0.2188, 0.4898, 0.25, 0.4796, 0.25, 0.4796, 0.25, 0.4898, 0.25, 0.4898, 0.5, 0.4796, 0.5, 0.4796, 0.6875, 0.4898, 0.6875, 0.4898, 0.75, 0.4796, 0.75, 0.4796, 0.75, 0.4898, 0.75, 0.4898, 1.0, 0.4796, 1.0, 0.4796, 0.5312, 0.4898, 0.5312, 0.4898, 0.5625, 0.4796, 0.5625, 0.4796, 0.5625, 0.4898, 0.5625, 0.4898, 0.625, 0.4796, 0.625, 0.4796, 0.6562, 0.4898, 0.6562, 0.4898, 0.6875, 0.4796, 0.6875, 0.4796, 0.0, 0.4898, 0.0, 0.4898, 0.0625, 0.4796, 0.0625, 0.4796, 0.09375, 0.4898, 0.09375, 0.4898, 0.125, 0.4796, 0.125, 0.4796, 0.125, 0.4898, 0.125, 0.4898, 0.1875, 0.4796, 0.1875, 0.4375, 0.125, 0.4481, 0.125, 0.4481, 0.1875, 0.4375, 0.1875, 0.4375, 0.09375, 0.4481, 0.09375, 0.4481, 0.125, 0.4375, 0.125, 0.4375, 0.0, 0.4481, 0.0, 0.4481, 0.0625, 0.4375, 0.0625, 0.4375, 0.6562, 0.4481, 0.6562, 0.4481, 0.6875, 0.4375, 0.6875, 0.4375, 0.5625, 0.4481, 0.5625, 0.4481, 0.625, 0.4375, 0.625, 0.4375, 0.5312, 0.4481, 0.5312, 0.4481, 0.5625, 0.4375, 0.5625, 0.4375, 0.75, 0.4481, 0.75, 0.4481, 1.0, 0.4375, 1.0, 0.4375, 0.6875, 0.4481, 0.6875, 0.4481, 0.75, 0.4375, 0.75, 0.4375, 0.25, 0.4481, 0.25, 0.4481, 0.5, 0.4375, 0.5, 0.4375, 0.2188, 0.4481, 0.2188, 0.4481, 0.25, 0.4375, 0.25, 0.4375, 0.1875, 0.4481, 0.1875, 0.4481, 0.2188, 0.4375, 0.2188, 0.4375, 0.5, 0.4481, 0.5, 0.4481, 0.5312, 0.4375, 0.5312, 0.4375, 0.625, 0.4481, 0.625, 0.4481, 0.6562, 0.4375, 0.6562, 0.4375, 0.0625, 0.4481, 0.0625, 0.4481, 0.09375, 0.4375, 0.09375, 0.5, 0.25, 0.5312, 0.25, 0.5312, 0.25, 0.5, 0.25, 0.5625, 0.5, 0.5312, 0.5, 0.5312, 0.5, 0.5625, 0.5, 0.5625, 0.25, 0.5937, 0.25, 0.5938, 0.25, 0.5625, 0.25, 0.5312, 0.5, 0.5, 0.5, 0.5, 0.5, 0.5312, 0.5, 0.625, 0.5, 0.5938, 0.5, 0.5938, 0.5, 0.625, 0.5, 0.5, 0.5, 0.5, 0.25, 0.5, 0.25, 0.5, 0.5, 0.875, 0.5, 0.625, 0.5, 0.625, 0.5, 0.875, 0.5, 0.5937, 0.25, 0.625, 0.25, 0.625, 0.25, 0.5938, 0.25, 0.5938, 0.5, 0.5625, 0.5, 0.5625, 0.5, 0.5938, 0.5, 0.5312, 0.25, 0.5625, 0.25, 0.5625, 0.25, 0.5312, 0.25, 1.0, 0.5, 1.0, 1.0, 0.875, 1.0, 0.875, 0.5, 0.875, 0.5, 0.875, 1.0, 0.75, 1.0, 0.75, 0.5, 0.75, 0.5, 0.75, 1.0, 0.625, 1.0, 0.625, 0.5, 0.625, 0.5, 0.625, 1.0, 0.5, 1.0, 0.5, 0.5, 0.5, 0.5, 0.5, 1.0, 0.375, 1.0, 0.375, 0.5, 0.375, 0.5, 0.375, 1.0, 0.25, 1.0, 0.25, 0.5, 0.4197, 0.4197, 0.25, 0.49, 0.08029, 0.4197, 0.01, 0.25, 0.08029, 0.08029, 0.25, 0.01, 0.4197, 0.08029, 0.49, 0.25, 0.25, 0.5, 0.25, 1.0, 0.125, 1.0, 0.125, 0.5, 0.125, 0.5, 0.125, 1.0, 0.0, 1.0, 0.0, 0.5, 0.75, 0.49, 0.9197, 0.4197, 0.99, 0.25, 0.9197, 0.08029, 0.75, 0.01, 0.5803, 0.08029, 0.51, 0.25, 0.5803, 0.4197])
me_cylinder_003.use_remesh_fix_poles = True
me_cylinder_003.use_remesh_preserve_attributes = False
me_cylinder_003.use_mirror_vertex_groups = False
me_cylinder_003.update()
arm_armature_002 = bpy.data.armatures.new('Armature.002')  # bones are not reproduced
arm_armature_003 = bpy.data.armatures.new('Armature.003')  # bones are not reproduced

# ---- objects
ob_cube = bpy.data.objects.new('Cube', me_cube_002)
ob_cube_001 = bpy.data.objects.new('Cube.001', me_cube_003)
ob_armature_001 = bpy.data.objects.new('Armature.001', arm_armature_002)
ob_cube_002 = bpy.data.objects.new('Cube.002', me_cube_004)
ob_cube_003 = bpy.data.objects.new('Cube.003', me_cube_005)
ob_armature_002 = bpy.data.objects.new('Armature.002', arm_armature_003)
ob_cylinder_001 = bpy.data.objects.new('Cylinder.001', me_cylinder_003)
ob_sun = bpy.data.objects.new('Sun', light_sun)
ob_camera = bpy.data.objects.new('Camera', cam_camera_001)

# ---- transforms, parenting, visibility, modifiers, constraints
ob_cube.parent = ob_armature_001
ob_cube.matrix_parent_inverse = Matrix(((0.9989, 7.261e-05, -0.04788, -0.009019), (4.466e-05, 1.0, 0.002448, 0.0004611), (0.04788, -0.002447, 0.9988, 0.1881), (-0.0, -0.0, -0.0, 1.0)))
ob_cube.location = (0.0, 0.0, 0.9164)
ob_cube.scale = (0.4171, 1.0, 1.0)
ob_cube.lineart.crease_threshold = 0.0
_vg = ob_cube.vertex_groups.new(name='Bone')
for _i, _w in zip([0, 1, 2, 3, 4, 6, 7, 8, 9, 10, 11, 12, 13, 14, 16, 17, 18, 19, 36, 38, 40, 42, 44, 45, 46, 47, 48, 49, 50, 51], [0.901, 0.05732, 0.9819, 0.8684, 0.9002, 0.9713, 0.7607, 0.9814, 0.7587, 0.9779, 0.01486, 0.9788, 0.8251, 0.9283, 0.03246, 0.05053, 0.001434, 0.06691, 0.01176, 0.02275, 0.01614, 0.01941, 0.9562, 0.9856, 0.9593, 0.9785, 0.9831, 0.9874, 0.9383, 0.9574]): _vg.add([_i], _w, 'REPLACE')
_vg = ob_cube.vertex_groups.new(name='Bone.001')
for _i, _w in zip([1, 3, 5, 7, 9, 11, 13, 16, 18], [0.0302, 0.108, 0.0726, 0.2272, 0.1548, 0.9291, 0.1614, 0.9449, 0.03138]): _vg.add([_i], _w, 'REPLACE')
_vg = ob_cube.vertex_groups.new(name='Bone.002')
_vg = ob_cube.vertex_groups.new(name='Bone.003')
_vg = ob_cube.vertex_groups.new(name='Bone.004')
for _i, _w in zip([0, 1, 4, 5, 9, 11, 14, 15, 17, 18, 19, 20, 21, 22, 23, 24, 25, 26, 27, 28, 29, 30, 31, 32, 33, 34, 44, 50, 51], [0.08983, 0.7759, 0.1106, 0.7736, 0.08096, 0.02378, 0.06243, 0.7157, 0.9341, 0.9313, 0.9046, 0.2211, 0.08078, 0.01758, 0.02898, 0.1352, 0.07841, 0.01171, 0.03767, 0.05051, 0.816, 0.8828, 0.2535, 0.2997, 0.8744, 0.3717, 0.01702, 0.00355, 0.01063]): _vg.add([_i], _w, 'REPLACE')
_vg = ob_cube.vertex_groups.new(name='Bone.005')
for _i, _w in zip([1, 5, 15, 20, 21, 22, 23, 24, 25, 26, 27, 28, 29, 30, 31, 32, 33, 34], [0.1267, 0.1466, 0.2573, 0.7718, 0.9127, 0.9646, 0.9585, 0.8626, 0.9201, 0.9677, 0.954, 0.9452, 0.1592, 0.1083, 0.7313, 0.6892, 0.1184, 0.6033]): _vg.add([_i], _w, 'REPLACE')
_vg = ob_cube.vertex_groups.new(name='Bone.006')
for _i, _w in zip([35, 36, 37, 38, 39, 40, 41, 42, 43, 46, 50], [0.9929, 0.9684, 0.987, 0.9635, 0.9819, 0.9668, 0.988, 0.9645, 0.9962, 0.02269, 0.02427]): _vg.add([_i], _w, 'REPLACE')
_m = ob_cube.modifiers.new('Armature', 'ARMATURE')
_m.object = ob_armature_001
ob_cube_001.parent = ob_armature_001
ob_cube_001.matrix_parent_inverse = Matrix(((0.9989, 7.261e-05, -0.04788, -0.009019), (4.466e-05, 1.0, 0.002448, 0.0004611), (0.04788, -0.002447, 0.9988, 0.1881), (-0.0, -0.0, -0.0, 1.0)))
ob_cube_001.location = (0.0, 0.0, 2.926)
ob_cube_001.rotation_euler = (-0.0, -3.147, -0.0)
ob_cube_001.scale = (0.4171, 1.0, 1.0)
ob_cube_001.lineart.crease_threshold = 0.0
_vg = ob_cube_001.vertex_groups.new(name='Bone')
_vg = ob_cube_001.vertex_groups.new(name='Bone.001')
for _i, _w in zip([0, 1, 2, 3, 4, 5, 6, 7, 9, 11, 12, 13, 14, 15, 16, 18, 19, 20, 21, 24, 25, 26, 27, 28, 29, 30, 31, 32, 33], [0.03856, 0.756, 0.04718, 0.8104, 0.002497, 0.4119, 0.0246, 0.7615, 0.9366, 0.8485, 0.04236, 0.7946, 0.01264, 0.628, 0.9839, 0.1067, 0.1121, 0.05605, 0.03482, 0.06016, 0.07506, 0.4925, 0.5082, 0.215, 0.1528, 0.1021, 0.05242, 0.2549, 0.2889]): _vg.add([_i], _w, 'REPLACE')
_vg = ob_cube_001.vertex_groups.new(name='Bone.002')
for _i, _w in zip([0, 1, 2, 3, 4, 5, 6, 7, 9, 10, 11, 12, 13, 14, 15, 18, 19, 20, 21, 22, 23, 24, 25, 26, 27, 28, 29, 30, 31, 32, 33], [0.205, 0.1297, 0.208, 0.1517, 0.1917, 0.1741, 0.2202, 0.1926, 0.05606, 0.07487, 0.1048, 0.2172, 0.1652, 0.1769, 0.1457, 0.4464, 0.4532, 0.4016, 0.3991, 0.1731, 0.05135, 0.3218, 0.3225, 0.3788, 0.3855, 0.6491, 0.6486, 0.7872, 0.9099, 0.5699, 0.5759]): _vg.add([_i], _w, 'REPLACE')
_vg = ob_cube_001.vertex_groups.new(name='Bone.003')
for _i, _w in zip([0, 1, 2, 3, 4, 5, 6, 7, 8, 10, 12, 13, 14, 15, 17, 18, 19, 20, 21, 22, 23, 24, 25, 26, 27, 28, 29, 30, 31, 32, 33], [0.7468, 0.01244, 0.7432, 0.02154, 0.7769, 0.02181, 0.742, 0.03057, 0.9834, 0.9139, 0.7362, 0.02415, 0.7873, 0.01574, 0.9734, 0.4395, 0.4343, 0.5416, 0.5466, 0.803, 0.9423, 0.609, 0.602, 0.1043, 0.1055, 0.1334, 0.1319, 0.1025, 0.02393, 0.1345, 0.1339]): _vg.add([_i], _w, 'REPLACE')
_vg = ob_cube_001.vertex_groups.new(name='Bone.004')
for _i, _w in zip([1, 5, 11, 15, 29, 32], [0.083, 0.3781, 0.01237, 0.1935, 0.0667, 0.03126]): _vg.add([_i], _w, 'REPLACE')
_vg = ob_cube_001.vertex_groups.new(name='Bone.005')
_vg = ob_cube_001.vertex_groups.new(name='Bone.006')
_m = ob_cube_001.modifiers.new('Armature', 'ARMATURE')
_m.object = ob_armature_001
ob_armature_001.location = (0.04086, 0.6214, 4.454)
ob_armature_001.rotation_euler = (-1.564, 0.1708, 1.598)
ob_armature_001.scale = (-0.4601, 0.4601, 0.4601)
ob_armature_001.show_in_front = True
ob_armature_001.lineart.crease_threshold = 0.0
ob_cube_002.parent = ob_armature_002
ob_cube_002.matrix_parent_inverse = Matrix(((0.9989, 7.261e-05, -0.04788, -0.009019), (4.466e-05, 1.0, 0.002448, 0.0004611), (0.04788, -0.002447, 0.9988, 0.1881), (-0.0, -0.0, -0.0, 1.0)))
ob_cube_002.location = (0.0, 0.0, 0.9164)
ob_cube_002.scale = (0.4171, 1.0, 1.0)
ob_cube_002.lineart.crease_threshold = 0.0
_vg = ob_cube_002.vertex_groups.new(name='Bone')
for _i, _w in zip([0, 1, 2, 3, 4, 6, 7, 8, 9, 10, 11, 12, 13, 14, 16, 17, 18, 19, 36, 38, 40, 42, 44, 45, 46, 47, 48, 49, 50, 51], [0.901, 0.05732, 0.9819, 0.8684, 0.9002, 0.9713, 0.7607, 0.9814, 0.7587, 0.9779, 0.01486, 0.9788, 0.8251, 0.9283, 0.03246, 0.05053, 0.001434, 0.06691, 0.01176, 0.02275, 0.01614, 0.01941, 0.9562, 0.9856, 0.9593, 0.9785, 0.9831, 0.9874, 0.9383, 0.9574]): _vg.add([_i], _w, 'REPLACE')
_vg = ob_cube_002.vertex_groups.new(name='Bone.001')
for _i, _w in zip([1, 3, 5, 7, 9, 11, 13, 16, 18], [0.0302, 0.108, 0.0726, 0.2272, 0.1548, 0.9291, 0.1614, 0.9449, 0.03138]): _vg.add([_i], _w, 'REPLACE')
_vg = ob_cube_002.vertex_groups.new(name='Bone.002')
_vg = ob_cube_002.vertex_groups.new(name='Bone.003')
_vg = ob_cube_002.vertex_groups.new(name='Bone.004')
for _i, _w in zip([0, 1, 4, 5, 9, 11, 14, 15, 17, 18, 19, 20, 21, 22, 23, 24, 25, 26, 27, 28, 29, 30, 31, 32, 33, 34, 44, 50, 51], [0.08983, 0.7759, 0.1106, 0.7736, 0.08096, 0.02378, 0.06243, 0.7157, 0.9341, 0.9313, 0.9046, 0.2211, 0.08078, 0.01758, 0.02898, 0.1352, 0.07841, 0.01171, 0.03767, 0.05051, 0.816, 0.8828, 0.2535, 0.2997, 0.8744, 0.3717, 0.01702, 0.00355, 0.01063]): _vg.add([_i], _w, 'REPLACE')
_vg = ob_cube_002.vertex_groups.new(name='Bone.005')
for _i, _w in zip([1, 5, 15, 20, 21, 22, 23, 24, 25, 26, 27, 28, 29, 30, 31, 32, 33, 34], [0.1267, 0.1466, 0.2573, 0.7718, 0.9127, 0.9646, 0.9585, 0.8626, 0.9201, 0.9677, 0.954, 0.9452, 0.1592, 0.1083, 0.7313, 0.6892, 0.1184, 0.6033]): _vg.add([_i], _w, 'REPLACE')
_vg = ob_cube_002.vertex_groups.new(name='Bone.006')
for _i, _w in zip([35, 36, 37, 38, 39, 40, 41, 42, 43, 46, 50], [0.9929, 0.9684, 0.987, 0.9635, 0.9819, 0.9668, 0.988, 0.9645, 0.9962, 0.02269, 0.02427]): _vg.add([_i], _w, 'REPLACE')
_m = ob_cube_002.modifiers.new('Armature', 'ARMATURE')
_m.object = ob_armature_002
ob_cube_003.parent = ob_armature_002
ob_cube_003.matrix_parent_inverse = Matrix(((0.9989, 7.261e-05, -0.04788, -0.009019), (4.466e-05, 1.0, 0.002448, 0.0004611), (0.04788, -0.002447, 0.9988, 0.1881), (-0.0, -0.0, -0.0, 1.0)))
ob_cube_003.location = (0.0, 0.0, 2.926)
ob_cube_003.rotation_euler = (-0.0, -3.147, -0.0)
ob_cube_003.scale = (0.4171, 1.0, 1.0)
ob_cube_003.lineart.crease_threshold = 0.0
_vg = ob_cube_003.vertex_groups.new(name='Bone')
_vg = ob_cube_003.vertex_groups.new(name='Bone.001')
for _i, _w in zip([0, 1, 2, 3, 4, 5, 6, 7, 9, 11, 12, 13, 14, 15, 16, 18, 19, 20, 21, 24, 25, 26, 27, 28, 29, 30, 31, 32, 33], [0.03856, 0.756, 0.04718, 0.8104, 0.002497, 0.4119, 0.0246, 0.7615, 0.9366, 0.8485, 0.04236, 0.7946, 0.01264, 0.628, 0.9839, 0.1067, 0.1121, 0.05605, 0.03482, 0.06016, 0.07506, 0.4925, 0.5082, 0.215, 0.1528, 0.1021, 0.05242, 0.2549, 0.2889]): _vg.add([_i], _w, 'REPLACE')
_vg = ob_cube_003.vertex_groups.new(name='Bone.002')
for _i, _w in zip([0, 1, 2, 3, 4, 5, 6, 7, 9, 10, 11, 12, 13, 14, 15, 18, 19, 20, 21, 22, 23, 24, 25, 26, 27, 28, 29, 30, 31, 32, 33], [0.205, 0.1297, 0.208, 0.1517, 0.1917, 0.1741, 0.2202, 0.1926, 0.05606, 0.07487, 0.1048, 0.2172, 0.1652, 0.1769, 0.1457, 0.4464, 0.4532, 0.4016, 0.3991, 0.1731, 0.05135, 0.3218, 0.3225, 0.3788, 0.3855, 0.6491, 0.6486, 0.7872, 0.9099, 0.5699, 0.5759]): _vg.add([_i], _w, 'REPLACE')
_vg = ob_cube_003.vertex_groups.new(name='Bone.003')
for _i, _w in zip([0, 1, 2, 3, 4, 5, 6, 7, 8, 10, 12, 13, 14, 15, 17, 18, 19, 20, 21, 22, 23, 24, 25, 26, 27, 28, 29, 30, 31, 32, 33], [0.7468, 0.01244, 0.7432, 0.02154, 0.7769, 0.02181, 0.742, 0.03057, 0.9834, 0.9139, 0.7362, 0.02415, 0.7873, 0.01574, 0.9734, 0.4395, 0.4343, 0.5416, 0.5466, 0.803, 0.9423, 0.609, 0.602, 0.1043, 0.1055, 0.1334, 0.1319, 0.1025, 0.02393, 0.1345, 0.1339]): _vg.add([_i], _w, 'REPLACE')
_vg = ob_cube_003.vertex_groups.new(name='Bone.004')
for _i, _w in zip([1, 5, 11, 15, 29, 32], [0.083, 0.3781, 0.01237, 0.1935, 0.0667, 0.03126]): _vg.add([_i], _w, 'REPLACE')
_vg = ob_cube_003.vertex_groups.new(name='Bone.005')
_vg = ob_cube_003.vertex_groups.new(name='Bone.006')
_m = ob_cube_003.modifiers.new('Armature', 'ARMATURE')
_m.object = ob_armature_002
ob_armature_002.location = (0.01739, -0.06673, 3.226)
ob_armature_002.rotation_euler = (-1.576, 0.1567, 1.522)
ob_armature_002.scale = (0.4601, 0.4601, 0.4601)
ob_armature_002.show_in_front = True
ob_armature_002.lineart.crease_threshold = 0.0
ob_cylinder_001.parent = ob_armature_001
ob_cylinder_001.matrix_parent_inverse = Matrix(((0.1803, -2.134, 0.3695, -0.2239), (-2.166, -0.1803, 0.01531, -2.763), (-0.0156, 0.3694, 2.142, -9.786), (0.0, 0.0, -0.0, 1.0)))
ob_cylinder_001.location = (-1.478, 0.6535, 6.489)
ob_cylinder_001.rotation_euler = (6.884e-09, -0.1562, -1.571)
ob_cylinder_001.scale = (0.2158, 0.3452, 0.2646)
ob_cylinder_001.lineart.crease_threshold = 0.0
_vg = ob_cylinder_001.vertex_groups.new(name='Bone')
for _i, _w in zip([0, 1, 2, 3, 4, 5, 6, 7, 8, 9, 10, 11, 12, 13, 14, 15, 16, 17, 18, 19, 20, 21, 22, 23, 24, 25, 26, 27, 28, 29, 30, 31, 32, 33, 34, 35, 36, 37, 38, 39, 40, 41, 42, 43, 44, 45, 46, 47, 48, 49, 50, 51, 52, 53, 54, 55, 56, 57, 58, 59, 60, 61, 62, 63, 64, 65, 66, 67, 68, 69, 70, 71, 72, 73, 74, 75, 76, 77, 78, 79, 80, 81, 82, 83, 84, 85, 86, 87, 88, 89, 90, 91, 92, 93, 94, 95, 96, 97, 98, 99, 100, 101, 102, 103, 104, 105, 106, 107, 108, 109, 110, 111, 112, 113, 114, 115, 116, 117, 118, 119, 120, 121, 122, 123, 124, 125, 126, 127, 128, 129, 130, 131, 132, 133, 134, 135, 136, 137, 138, 139, 140, 141, 142, 143, 144, 145, 146, 147, 148, 149, 150, 151, 152, 153, 154, 155, 156, 157, 158, 159, 160, 161, 162, 163, 164, 165, 166, 167, 168, 169, 170, 171, 172, 173, 174, 175, 176, 177, 178, 179, 180, 181, 182, 183, 184, 185, 186, 187, 188, 189, 190, 191, 192, 193, 194, 195, 196, 197, 198, 199, 200, 201, 202, 203, 204, 205, 206, 207, 208, 209, 210, 211, 212, 213, 214, 215, 216, 217, 218, 219, 220, 221, 222, 223, 224, 225, 226, 227, 228, 229, 230, 231, 232, 233, 234, 235, 236, 237, 238, 239, 240, 241, 242, 243, 244, 245, 246, 247, 248, 249, 250, 251, 252, 253, 254, 255, 256, 257, 258, 259, 260, 261, 262, 263, 264, 265], [1.0, 1.0, 1.0, 1.0, 1.0, 1.0, 1.0, 1.0, 1.0, 1.0, 1.0, 1.0, 1.0, 1.0, 1.0, 1.0, 0.9999, 0.9999, 0.9999, 0.9999, 1.0, 1.0, 1.0, 1.0, 1.0, 1.0, 1.0, 1.0, 1.0, 1.0, 1.0, 1.0, 1.0, 1.0, 1.0, 1.0, 1.0, 1.0, 1.0, 1.0, 1.0, 1.0, 1.0, 1.0, 1.0, 1.0, 1.0, 1.0, 1.0, 1.0, 1.0, 1.0, 1.0, 1.0, 1.0, 1.0, 1.0, 1.0, 1.0, 1.0, 1.0, 1.0, 1.0, 1.0, 1.0, 1.0, 1.0, 1.0, 1.0, 1.0, 1.0, 1.0, 1.0, 1.0, 1.0, 1.0, 1.0, 1.0, 1.0, 1.0, 1.0, 1.0, 1.0, 1.0, 1.0, 1.0, 1.0, 1.0, 1.0, 1.0, 1.0, 1.0, 1.0, 1.0, 1.0, 1.0, 1.0, 1.0, 1.0, 1.0, 1.0, 1.0, 1.0, 1.0, 1.0, 1.0, 1.0, 1.0, 1.0, 1.0, 1.0, 1.0, 1.0, 1.0, 1.0, 1.0, 1.0, 1.0, 1.0, 1.0, 1.0, 1.0, 1.0, 1.0, 1.0, 1.0, 1.0, 1.0, 1.0, 1.0, 1.0, 1.0, 1.0, 1.0, 1.0, 1.0, 1.0, 1.0, 1.0, 1.0, 1.0, 1.0, 1.0, 1.0, 1.0, 1.0, 1.0, 1.0, 1.0, 1.0, 1.0, 1.0, 1.0, 1.0, 1.0, 1.0, 1.0, 1.0, 1.0, 1.0, 1.0, 1.0, 1.0, 1.0, 1.0, 1.0, 1.0, 1.0, 1.0, 1.0, 1.0, 1.0, 1.0, 1.0, 1.0, 1.0, 1.0, 1.0, 1.0, 1.0, 1.0, 1.0, 1.0, 1.0, 1.0, 1.0, 1.0, 1.0, 1.0, 1.0, 1.0, 1.0, 1.0, 1.0, 1.0, 1.0, 1.0, 1.0, 1.0, 1.0, 1.0, 1.0, 1.0, 1.0, 1.0, 1.0, 1.0, 1.0, 1.0, 1.0, 1.0, 1.0, 1.0, 1.0, 1.0, 1.0, 1.0, 1.0, 1.0, 1.0, 1.0, 1.0, 1.0, 1.0, 1.0, 1.0, 1.0, 1.0, 1.0, 1.0, 1.0, 1.0, 1.0, 1.0, 1.0, 1.0, 1.0, 1.0, 1.0, 1.0, 1.0, 1.0, 1.0, 1.0, 1.0, 1.0, 1.0, 1.0, 1.0, 1.0, 1.0, 1.0, 1.0, 1.0, 1.0, 1.0, 1.0, 1.0, 1.0, 1.0, 1.0, 1.0, 1.0, 1.0, 1.0, 1.0]): _vg.add([_i], _w, 'REPLACE')
_m = ob_cylinder_001.modifiers.new('Armature', 'ARMATURE')
ob_sun.location = (0.0, -3.915, 12.61)
ob_sun.lineart.crease_threshold = 0.0
ob_camera.location = (11.78, -1.124, 8.66)
ob_camera.rotation_euler = (1.393, -0.003252, 1.603)
ob_camera.lineart.crease_threshold = 0.0

# ---- collection membership
col_collection.objects.link(ob_cube)
col_collection.objects.link(ob_cube_001)
col_collection.objects.link(ob_armature_001)
col_collection.objects.link(ob_cube_002)
col_collection.objects.link(ob_cube_003)
col_collection.objects.link(ob_armature_002)
col_collection.objects.link(ob_cylinder_001)
col_collection.objects.link(ob_sun)
col_collection.objects.link(ob_camera)

# ---- scene / render settings (as saved in the file)
scene.camera = ob_camera
scene.frame_start = 1; scene.frame_end = 185; scene.frame_set(1)
scene.render.engine = 'BLENDER_EEVEE_NEXT'
scene.render.fps = 60
scene.cycles.use_denoising = False
scene.cycles.samples = 128
scene.cycles.sampling_pattern = 'TABULATED_SOBOL'
scene.cycles.use_adaptive_sampling = False
scene.cycles.use_light_tree = False
scene.eevee.use_gtao = True
scene.view_settings.view_transform = 'Filmic'
bpy.context.view_layer.update()
